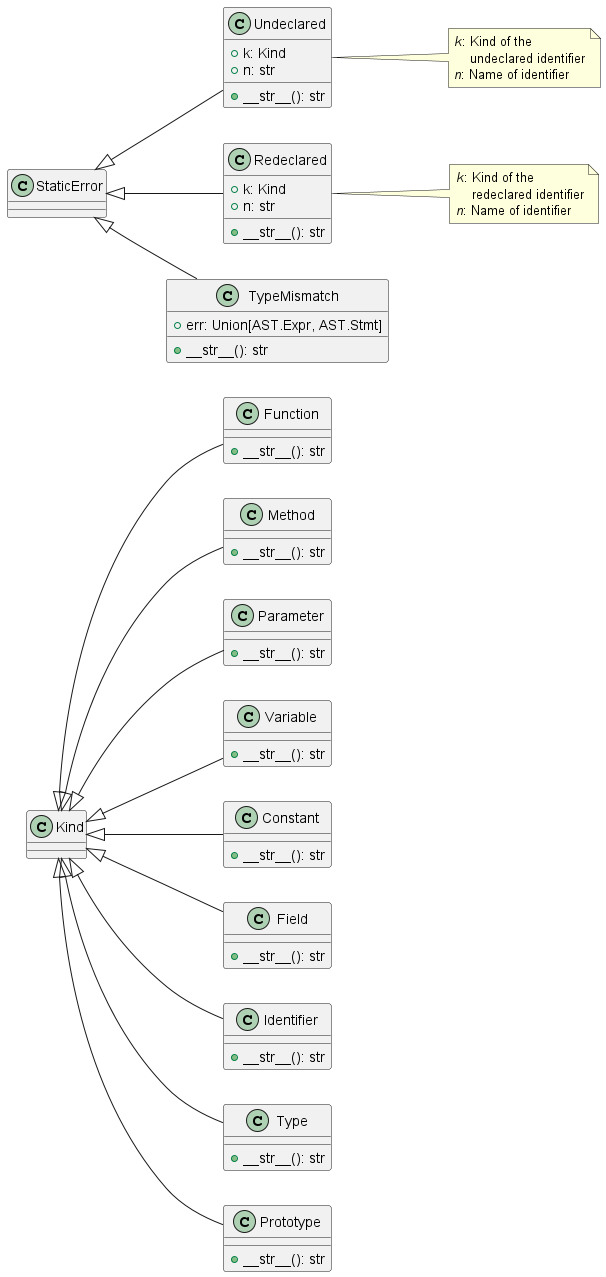

The diagram above was rendered by PlantUML. Its source (embedded in the PNG):
@startuml
!define dataclass class

left to right direction

dataclass Kind {
}

Kind <|-- Function
Kind <|-- Method
Kind <|-- Parameter
Kind <|-- Variable
Kind <|-- Constant
Kind <|-- Field
Kind <|-- Identifier
Kind <|-- Type
Kind <|-- Prototype

class Function {
    +__str__(): str
}

class Method {
    +__str__(): str
}

class Parameter {
    +__str__(): str
}

class Variable {
    +__str__(): str
}

class Constant {
    +__str__(): str
}

class Field {
    +__str__(): str
}

class Identifier {
    +__str__(): str
}

class Type {
    +__str__(): str
}

class Prototype {
    +__str__(): str
}

class StaticError {
}

StaticError <|-- Undeclared
StaticError <|-- Redeclared
StaticError <|-- TypeMismatch

dataclass Undeclared {
    +k: Kind
    +n: str
    +__str__(): str
}
note right
    //k//: Kind of the 
        undeclared identifier
    //n//: Name of identifier
end note

dataclass Redeclared {
    +k: Kind
    +n: str
    +__str__(): str
}
note right
    //k//: Kind of the 
        redeclared identifier
    //n//: Name of identifier
end note

dataclass TypeMismatch {
    +err: Union[AST.Expr, AST.Stmt]
    +__str__(): str
}

@enduml